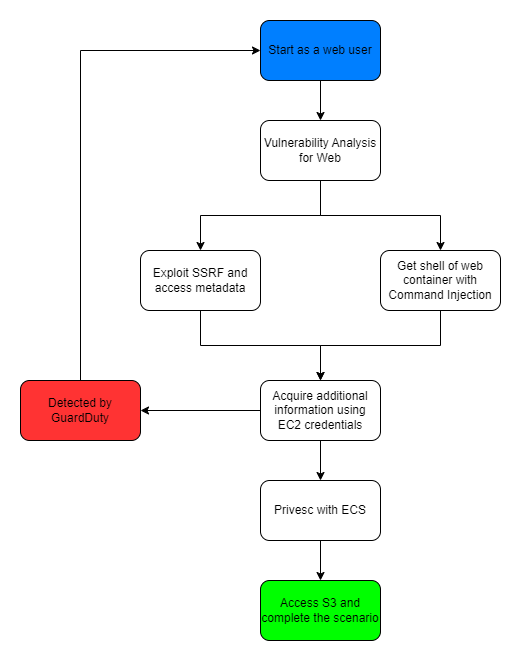

The diagram above was exported from draw.io. Its source (the exported page's mxGraphModel, read from the mxfile embedded in the PNG):
<mxGraphModel dx="1674" dy="836" grid="1" gridSize="10" guides="1" tooltips="1" connect="1" arrows="1" fold="1" page="1" pageScale="1" pageWidth="850" pageHeight="1100" math="0" shadow="0">
  <root>
    <mxCell id="0" />
    <mxCell id="1" parent="0" />
    <mxCell id="CdpRgYSg-2ePWlmd2EGF-3" style="edgeStyle=orthogonalEdgeStyle;rounded=0;orthogonalLoop=1;jettySize=auto;html=1;exitX=0.5;exitY=1;exitDx=0;exitDy=0;entryX=0.5;entryY=0;entryDx=0;entryDy=0;" edge="1" parent="1" source="CdpRgYSg-2ePWlmd2EGF-1" target="CdpRgYSg-2ePWlmd2EGF-2">
      <mxGeometry relative="1" as="geometry" />
    </mxCell>
    <mxCell id="CdpRgYSg-2ePWlmd2EGF-1" value="Start as a web user" style="rounded=1;whiteSpace=wrap;html=1;fillColor=#007FFF;" vertex="1" parent="1">
      <mxGeometry x="365" y="90" width="120" height="60" as="geometry" />
    </mxCell>
    <mxCell id="CdpRgYSg-2ePWlmd2EGF-6" style="edgeStyle=orthogonalEdgeStyle;rounded=0;orthogonalLoop=1;jettySize=auto;html=1;exitX=0.5;exitY=1;exitDx=0;exitDy=0;entryX=0.5;entryY=0;entryDx=0;entryDy=0;" edge="1" parent="1" source="CdpRgYSg-2ePWlmd2EGF-2" target="CdpRgYSg-2ePWlmd2EGF-4">
      <mxGeometry relative="1" as="geometry" />
    </mxCell>
    <mxCell id="CdpRgYSg-2ePWlmd2EGF-7" style="edgeStyle=orthogonalEdgeStyle;rounded=0;orthogonalLoop=1;jettySize=auto;html=1;exitX=0.5;exitY=1;exitDx=0;exitDy=0;entryX=0.5;entryY=0;entryDx=0;entryDy=0;" edge="1" parent="1" source="CdpRgYSg-2ePWlmd2EGF-2" target="CdpRgYSg-2ePWlmd2EGF-5">
      <mxGeometry relative="1" as="geometry" />
    </mxCell>
    <mxCell id="CdpRgYSg-2ePWlmd2EGF-2" value="Vulnerability Analysis for Web" style="rounded=1;whiteSpace=wrap;html=1;" vertex="1" parent="1">
      <mxGeometry x="365" y="190" width="120" height="60" as="geometry" />
    </mxCell>
    <mxCell id="CdpRgYSg-2ePWlmd2EGF-9" style="edgeStyle=orthogonalEdgeStyle;rounded=0;orthogonalLoop=1;jettySize=auto;html=1;exitX=0.5;exitY=1;exitDx=0;exitDy=0;entryX=0.5;entryY=0;entryDx=0;entryDy=0;" edge="1" parent="1" source="CdpRgYSg-2ePWlmd2EGF-4" target="CdpRgYSg-2ePWlmd2EGF-8">
      <mxGeometry relative="1" as="geometry" />
    </mxCell>
    <mxCell id="CdpRgYSg-2ePWlmd2EGF-4" value="Exploit SSRF and access metadata" style="rounded=1;whiteSpace=wrap;html=1;" vertex="1" parent="1">
      <mxGeometry x="245" y="320" width="120" height="60" as="geometry" />
    </mxCell>
    <mxCell id="CdpRgYSg-2ePWlmd2EGF-11" style="edgeStyle=orthogonalEdgeStyle;rounded=0;orthogonalLoop=1;jettySize=auto;html=1;exitX=0.5;exitY=1;exitDx=0;exitDy=0;entryX=0.5;entryY=0;entryDx=0;entryDy=0;" edge="1" parent="1" source="CdpRgYSg-2ePWlmd2EGF-5" target="CdpRgYSg-2ePWlmd2EGF-8">
      <mxGeometry relative="1" as="geometry" />
    </mxCell>
    <mxCell id="CdpRgYSg-2ePWlmd2EGF-5" value="Get shell of web container with Command Injection" style="rounded=1;whiteSpace=wrap;html=1;" vertex="1" parent="1">
      <mxGeometry x="485" y="320" width="120" height="60" as="geometry" />
    </mxCell>
    <mxCell id="CdpRgYSg-2ePWlmd2EGF-13" style="edgeStyle=orthogonalEdgeStyle;rounded=0;orthogonalLoop=1;jettySize=auto;html=1;exitX=0;exitY=0.5;exitDx=0;exitDy=0;entryX=1;entryY=0.5;entryDx=0;entryDy=0;" edge="1" parent="1" source="CdpRgYSg-2ePWlmd2EGF-8" target="CdpRgYSg-2ePWlmd2EGF-12">
      <mxGeometry relative="1" as="geometry" />
    </mxCell>
    <mxCell id="CdpRgYSg-2ePWlmd2EGF-16" style="edgeStyle=orthogonalEdgeStyle;rounded=0;orthogonalLoop=1;jettySize=auto;html=1;exitX=0.5;exitY=1;exitDx=0;exitDy=0;entryX=0.5;entryY=0;entryDx=0;entryDy=0;" edge="1" parent="1" source="CdpRgYSg-2ePWlmd2EGF-8" target="CdpRgYSg-2ePWlmd2EGF-15">
      <mxGeometry relative="1" as="geometry" />
    </mxCell>
    <mxCell id="CdpRgYSg-2ePWlmd2EGF-8" value="Acquire additional information using EC2 credentials" style="rounded=1;whiteSpace=wrap;html=1;" vertex="1" parent="1">
      <mxGeometry x="365" y="450" width="120" height="60" as="geometry" />
    </mxCell>
    <mxCell id="CdpRgYSg-2ePWlmd2EGF-14" style="edgeStyle=orthogonalEdgeStyle;rounded=0;orthogonalLoop=1;jettySize=auto;html=1;exitX=0.5;exitY=0;exitDx=0;exitDy=0;entryX=0;entryY=0.5;entryDx=0;entryDy=0;" edge="1" parent="1" source="CdpRgYSg-2ePWlmd2EGF-12" target="CdpRgYSg-2ePWlmd2EGF-1">
      <mxGeometry relative="1" as="geometry" />
    </mxCell>
    <mxCell id="CdpRgYSg-2ePWlmd2EGF-12" value="Detected by GuardDuty" style="rounded=1;whiteSpace=wrap;html=1;fillColor=#FF3333;" vertex="1" parent="1">
      <mxGeometry x="125" y="450" width="120" height="60" as="geometry" />
    </mxCell>
    <mxCell id="CdpRgYSg-2ePWlmd2EGF-18" style="edgeStyle=orthogonalEdgeStyle;rounded=0;orthogonalLoop=1;jettySize=auto;html=1;exitX=0.5;exitY=1;exitDx=0;exitDy=0;entryX=0.5;entryY=0;entryDx=0;entryDy=0;" edge="1" parent="1" source="CdpRgYSg-2ePWlmd2EGF-15" target="CdpRgYSg-2ePWlmd2EGF-17">
      <mxGeometry relative="1" as="geometry" />
    </mxCell>
    <mxCell id="CdpRgYSg-2ePWlmd2EGF-15" value="Privesc with ECS" style="rounded=1;whiteSpace=wrap;html=1;" vertex="1" parent="1">
      <mxGeometry x="365" y="550" width="120" height="60" as="geometry" />
    </mxCell>
    <mxCell id="CdpRgYSg-2ePWlmd2EGF-17" value="Access S3 and complete the scenario" style="rounded=1;whiteSpace=wrap;html=1;fillColor=#00FF00;" vertex="1" parent="1">
      <mxGeometry x="365" y="650" width="120" height="60" as="geometry" />
    </mxCell>
  </root>
</mxGraphModel>